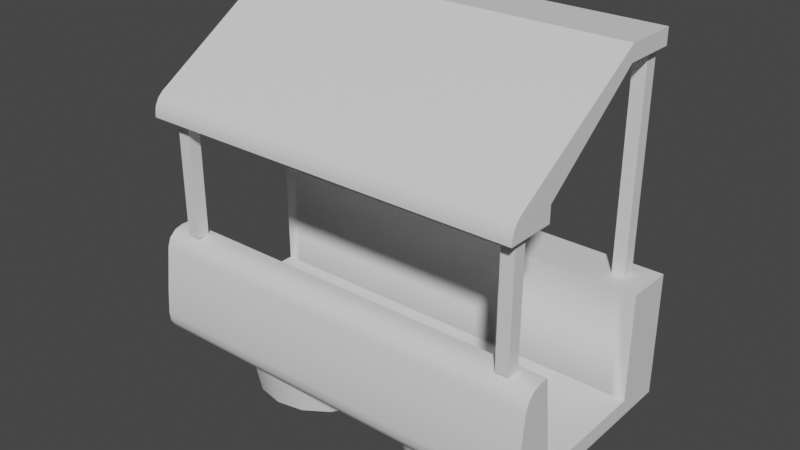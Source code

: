 # Source: shop.blend  (saved by Blender 2.80.75; exported with 4.5.12 LTS)
import bpy
from mathutils import Matrix  # noqa: F401  (used for matrix-valued properties, if any)

bpy.ops.wm.read_factory_settings(use_empty=True)
scene = bpy.context.scene
scene.name = 'Scene'

# ---- collections
col_collection = bpy.data.collections.new('Collection'); scene.collection.children.link(col_collection)

# ---- materials (node trees are filled in below, after node groups)
mat_main = bpy.data.materials.new('Main')
mat_main.use_transparent_shadow = False
mat_tone = bpy.data.materials.new('Tone')
mat_tone.use_transparent_shadow = False
mat_roof = bpy.data.materials.new('Roof')
mat_roof.use_transparent_shadow = False
mat_metal = bpy.data.materials.new('Metal')
mat_metal.use_transparent_shadow = False

# ---- node groups
ng_auto_smooth = bpy.data.node_groups.new('Auto Smooth', 'GeometryNodeTree')
_s = ng_auto_smooth.interface.new_socket(name='Geometry', in_out='OUTPUT', socket_type='NodeSocketGeometry')
_s = ng_auto_smooth.interface.new_socket(name='Geometry', in_out='INPUT', socket_type='NodeSocketGeometry')
_s = ng_auto_smooth.interface.new_socket(name='Angle', in_out='INPUT', socket_type='NodeSocketFloat')
_s.subtype = 'ANGLE'
_s.min_value = 0.0
_s.max_value = 3.142
ng_auto_smooth.is_modifier = True
_N = ng_auto_smooth.nodes; _L = ng_auto_smooth.links
n0 = _N.new('NodeGroupOutput'); n0.name = 'Group Output'; n0.location = (480, -100)
n1 = _N.new('NodeGroupInput'); n1.name = 'Group Input'; n1.location = (-420, -300)
n2 = _N.new('NodeGroupInput'); n2.name = 'Group Input.001'; n2.location = (-60, -100)
n3 = _N.new('GeometryNodeSetShadeSmooth'); n3.name = 'Set Shade Smooth'; n3.location = (120, -100)
n3.domain = 'EDGE'
n4 = _N.new('GeometryNodeSetShadeSmooth'); n4.name = 'Set Shade Smooth.001'; n4.location = (300, -100)
n5 = _N.new('GeometryNodeInputMeshEdgeAngle'); n5.name = 'Edge Angle'; n5.location = (-420, -220)
n6 = _N.new('GeometryNodeInputEdgeSmooth'); n6.name = 'Is Edge Smooth'; n6.location = (-60, -160)
n7 = _N.new('GeometryNodeInputShadeSmooth'); n7.name = 'Is Face Smooth'; n7.location = (-240, -340)
n8 = _N.new('FunctionNodeBooleanMath'); n8.name = 'Boolean Math'; n8.location = (-60, -220)
n9 = _N.new('FunctionNodeCompare'); n9.name = 'Compare'; n9.location = (-240, -180)
n9.operation = 'LESS_EQUAL'
_L.new(n5.outputs[0], n9.inputs[0])
_L.new(n4.outputs[0], n0.inputs[0])
_L.new(n1.outputs[1], n9.inputs[1])
_L.new(n9.outputs[0], n8.inputs[0])
_L.new(n7.outputs[0], n8.inputs[1])
_L.new(n2.outputs[0], n3.inputs[0])
_L.new(n6.outputs[0], n3.inputs[1])
_L.new(n3.outputs[0], n4.inputs[0])
_L.new(n8.outputs[0], n3.inputs[2])
n0.is_active_output = True

# ---- material node trees
mat_main.use_nodes = True; mat_main.node_tree.nodes.clear()
_N = mat_main.node_tree.nodes; _L = mat_main.node_tree.links
n0 = _N.new('ShaderNodeOutputMaterial'); n0.name = 'Material Output'; n0.location = (300, 300)
n1 = _N.new('ShaderNodeBsdfPrincipled'); n1.name = 'Principled BSDF'; n1.location = (10, 300)
n1.distribution = 'GGX'
n1.subsurface_method = 'BURLEY'
n1.inputs[3].default_value = 1.45
n1.inputs[27].default_value = (0.0, 0.0, 0.0, 1.0)
n1.inputs[28].default_value = 1.0
_L.new(n1.outputs[0], n0.inputs[0])
n0.is_active_output = True
mat_tone.use_nodes = True; mat_tone.node_tree.nodes.clear()
_N = mat_tone.node_tree.nodes; _L = mat_tone.node_tree.links
n0 = _N.new('ShaderNodeOutputMaterial'); n0.name = 'Material Output'; n0.location = (300, 300)
n1 = _N.new('ShaderNodeBsdfPrincipled'); n1.name = 'Principled BSDF'; n1.location = (10, 300)
n1.distribution = 'GGX'
n1.subsurface_method = 'BURLEY'
n1.inputs[3].default_value = 1.45
n1.inputs[27].default_value = (0.0, 0.0, 0.0, 1.0)
n1.inputs[28].default_value = 1.0
_L.new(n1.outputs[0], n0.inputs[0])
n0.is_active_output = True
mat_roof.use_nodes = True; mat_roof.node_tree.nodes.clear()
_N = mat_roof.node_tree.nodes; _L = mat_roof.node_tree.links
n0 = _N.new('ShaderNodeOutputMaterial'); n0.name = 'Material Output'; n0.location = (300, 300)
n1 = _N.new('ShaderNodeBsdfPrincipled'); n1.name = 'Principled BSDF'; n1.location = (10, 300)
n1.distribution = 'GGX'
n1.subsurface_method = 'BURLEY'
n1.inputs[3].default_value = 1.45
n1.inputs[27].default_value = (0.0, 0.0, 0.0, 1.0)
n1.inputs[28].default_value = 1.0
_L.new(n1.outputs[0], n0.inputs[0])
n0.is_active_output = True
mat_metal.use_nodes = True; mat_metal.node_tree.nodes.clear()
_N = mat_metal.node_tree.nodes; _L = mat_metal.node_tree.links
n0 = _N.new('ShaderNodeOutputMaterial'); n0.name = 'Material Output'; n0.location = (300, 300)
n1 = _N.new('ShaderNodeBsdfPrincipled'); n1.name = 'Principled BSDF'; n1.location = (10, 300)
n1.distribution = 'GGX'
n1.subsurface_method = 'BURLEY'
n1.inputs[3].default_value = 1.45
n1.inputs[27].default_value = (0.0, 0.0, 0.0, 1.0)
n1.inputs[28].default_value = 1.0
_L.new(n1.outputs[0], n0.inputs[0])
n0.is_active_output = True

# ---- world
world_world = bpy.data.worlds.new('World'); scene.world = world_world
world_world.use_nodes = True; world_world.node_tree.nodes.clear()
_N = world_world.node_tree.nodes; _L = world_world.node_tree.links
n0 = _N.new('ShaderNodeOutputWorld'); n0.name = 'World Output'; n0.location = (300, 300)
n1 = _N.new('ShaderNodeBackground'); n1.name = 'Background'; n1.location = (10, 300)
n1.inputs[0].default_value = (0.05088, 0.05088, 0.05088, 1.0)
_L.new(n1.outputs[0], n0.inputs[0])
n0.is_active_output = True
world_world.color = (0.05088, 0.05088, 0.05088)
world_world.use_sun_shadow = False
world_world.sun_shadow_jitter_overblur = 0.0

# ---- meshes
me_cube = bpy.data.meshes.new('Cube')
me_cube.from_pydata([(3.557, -0.3667, 2.552), (3.557, -0.3667, 0.0), (3.557, -0.6333, 2.552), (3.557, -0.6333, 0.0), (3.422, -0.9201, -1.317), (4.0, 0.0, -2.0), (4.0, -0.2339, 0.0), (0.0, 0.0, -2.0), (0.0, -0.2339, 0.0), (0.0, -0.9201, -1.317), (3.824, -0.6333, 0.0), (3.824, -0.6333, 2.552), (3.824, -0.3667, 0.0), (3.824, -0.3667, 2.552), (4.0, -1.0, 2.552), (4.0, 0.0, 2.552), (4.0, 0.0, 2.881), (0.0, 0.0, 2.552), (0.0, 0.0, 2.881), (0.0, -1.0, 2.552), (4.0, 2.127, 4.859), (0.0, 2.127, 4.859), (4.0, 2.127, 4.534), (0.0, 2.127, 4.534), (3.557, 3.248, 4.534), (3.557, 3.248, 0.0), (3.557, 2.981, 4.534), (3.557, 2.981, 0.0), (3.824, 2.981, 0.0), (3.824, 2.981, 4.534), (3.824, 3.248, 0.0), (3.824, 3.248, 4.534), (4.0, 3.248, 4.859), (0.0, 3.248, 4.859), (0.0, 3.248, 4.534), (4.0, 3.248, 4.534), (4.0, 2.551, -2.0), (4.0, 2.551, 0.2379), (3.422, 3.551, -2.0), (3.422, 3.551, 0.2379), (0.0, 3.551, -2.0), (0.0, 3.551, 0.2379), (0.0, 2.551, -2.0), (0.0, 2.551, 0.2379), (3.422, 0.0, -2.343), (0.0, 0.0, -2.343), (3.778, 2.551, -2.121), (3.422, 3.551, -2.343), (0.0, 2.551, -2.343), (0.0, 3.551, -2.343), (4.298, -0.9201, -1.317), (4.298, 0.0, -2.0), (4.298, -0.2339, 0.0), (2.0, 2.766, -3.415), (2.0, 2.984, -2.292), (2.57, 2.653, -3.415), (2.654, 2.854, -2.292), (3.054, 2.33, -3.415), (3.208, 2.483, -2.292), (3.377, 1.846, -3.415), (3.578, 1.929, -2.292), (3.491, 1.276, -3.415), (3.708, 1.276, -2.292), (3.377, 0.7052, -3.415), (3.578, 0.622, -2.292), (3.054, 0.2215, -3.415), (3.208, 0.06789, -2.292), (2.57, -0.1016, -3.415), (2.654, -0.3024, -2.292), (2.0, -0.2151, -3.415), (2.0, -0.4324, -2.292), (1.43, -0.1016, -3.415), (1.346, -0.3024, -2.292), (0.9459, 0.2215, -3.415), (0.7922, 0.06789, -2.292), (0.6227, 0.7052, -3.415), (0.422, 0.622, -2.292), (0.5092, 1.276, -3.415), (0.292, 1.276, -2.292), (0.6227, 1.846, -3.415), (0.422, 1.929, -2.292), (0.9459, 2.33, -3.415), (0.7922, 2.483, -2.292), (1.43, 2.653, -3.415), (1.346, 2.854, -2.292), (3.422, -0.9595, -1.823), (3.422, -0.4788, -2.343), (3.422, -0.9354, -2.022), (3.422, -0.8355, -2.191), (3.422, -0.6752, -2.303), (0.0, -0.4788, -2.343), (0.0, -0.9595, -1.823), (0.0, -0.6752, -2.303), (0.0, -0.8355, -2.191), (0.0, -0.9354, -2.022), (4.298, 3.551, 0.2379), (4.298, 3.551, -2.0), (4.298, 2.551, -2.0), (4.298, 2.551, 0.2379), (4.298, 2.551, -2.343), (4.298, 3.551, -2.343), (4.298, 0.0, -2.343), (4.298, -0.4788, -2.343), (4.298, -0.6752, -2.303), (4.298, -0.8355, -2.191), (4.298, -0.9354, -2.022), (4.298, -0.9595, -1.823), (3.805, -0.4138, 0.0), (3.422, -0.807, -0.3499), (3.614, -0.5955, -0.04688), (3.474, -0.7394, -0.175), (0.0, -0.807, -0.3499), (0.0, -0.4138, 0.0), (0.0, -0.7394, -0.175), (0.0, -0.5955, -0.04688), (4.298, -0.4138, 0.0), (4.298, -0.807, -0.3499), (4.298, -0.5955, -0.04688), (4.298, -0.7394, -0.175), (4.0, -0.7963, 3.009), (4.0, -1.0, 2.64), (4.0, -0.759, 2.881), (4.0, -0.8982, 2.913), (4.0, -0.9727, 2.777), (0.0, -1.0, 2.64), (0.0, -0.7963, 3.009), (0.0, -0.9727, 2.777), (0.0, -0.8982, 2.913)], [], [(10, 11, 2, 3), (7, 8, 6, 5), (4, 108, 111, 9), (12, 13, 11, 10), (40, 38, 47, 49), (1, 0, 13, 12), (108, 4, 50, 116), (1, 12, 10, 3), (51, 52, 115, 117, 118, 116, 50), (3, 2, 0, 1), (13, 0, 2, 11), (17, 18, 16, 15), (14, 120, 124, 19), (17, 15, 14, 19), (125, 119, 20, 21), (16, 18, 23, 22), (23, 21, 33, 34), (15, 16, 121, 120, 14), (28, 29, 26, 27), (30, 31, 29, 28), (25, 24, 31, 30), (25, 30, 28, 27), (27, 26, 24, 25), (31, 24, 26, 29), (32, 35, 34, 33), (22, 23, 34, 35), (21, 20, 32, 33), (20, 22, 35, 32), (40, 41, 39, 38), (4, 85, 106, 50), (9, 7, 45, 90, 92, 93, 94, 91), (39, 41, 43, 37), (36, 37, 43, 42), (4, 9, 91, 85), (49, 47, 46, 48), (86, 44, 101, 102), (6, 8, 112, 107), (37, 36, 97, 98), (42, 40, 49, 48), (42, 36, 46, 48), (7, 5, 36, 42), (45, 7, 42, 48), (44, 45, 48, 46), (53, 54, 56, 55), (55, 56, 58, 57), (57, 58, 60, 59), (59, 60, 62, 61), (61, 62, 64, 63), (63, 64, 66, 65), (65, 66, 68, 67), (67, 68, 70, 69), (69, 70, 72, 71), (71, 72, 74, 73), (73, 74, 76, 75), (75, 76, 78, 77), (77, 78, 80, 79), (79, 80, 82, 81), (56, 54, 84, 82, 80, 78, 76, 74, 72, 70, 68, 66, 64, 62, 60, 58), (81, 82, 84, 83), (83, 84, 54, 53), (53, 55, 57, 59, 61, 63, 65, 67, 69, 71, 73, 75, 77, 79, 81, 83), (90, 86, 89, 92), (92, 89, 88, 93), (93, 88, 87, 94), (94, 87, 85, 91), (45, 44, 86, 90), (96, 95, 98, 97), (51, 101, 99, 97), (96, 97, 99, 100), (51, 50, 106, 105, 104, 103, 102, 101), (46, 47, 100, 99), (87, 88, 104, 105), (89, 86, 102, 103), (44, 46, 99, 101), (36, 5, 51, 97), (38, 39, 95, 96), (85, 87, 105, 106), (5, 6, 52, 51), (88, 89, 103, 104), (39, 37, 98, 95), (47, 38, 96, 100), (108, 116, 118, 110), (110, 118, 117, 109), (109, 117, 115, 107), (107, 112, 114, 109), (109, 114, 113, 110), (110, 113, 111, 108), (6, 107, 115, 52), (119, 122, 121), (122, 123, 121), (123, 120, 121), (119, 125, 127, 122), (122, 127, 126, 123), (123, 126, 124, 120), (16, 22, 20, 119, 121)])
me_cube.polygons.foreach_set('use_smooth', [True] * 95)
me_cube.polygons.foreach_set('material_index', [1, 0, 0, 1, 0, 1, 0, 1, 0, 1, 1, 2, 2, 2, 2, 2, 2, 2, 1, 1, 1, 1, 1, 1, 2, 2, 2, 2, 0, 0, 0, 0, 0, 0, 0, 0, 0, 0, 0, 0, 0, 0, 0, 3, 3, 3, 3, 3, 3, 3, 3, 3, 3, 3, 3, 3, 3, 3, 3, 3, 3, 0, 0, 0, 0, 0, 0, 0, 0, 0, 0, 0, 0, 0, 0, 0, 0, 0, 0, 0, 0, 0, 0, 0, 0, 0, 0, 0, 2, 2, 2, 2, 2, 2, 2])
_uv = me_cube.uv_layers.new(name='UVMap')
_uv.uv.foreach_set('vector', [0.375, 0.0, 0.625, 0.0, 0.625, 0.25, 0.375, 0.25, 0.375, 0.375, 0.625, 0.375, 0.625, 0.5, 0.375, 0.5, 0.4604, 0.7681, 0.5879, 0.7614, 0.5813, 0.875, 0.4604, 0.875, 0.375, 0.25, 0.625, 0.25, 0.625, 0.5, 0.375, 0.5, 0.375, 0.375, 0.375, 0.4819, 0.366, 0.491, 0.375, 0.375, 0.375, 0.5, 0.625, 0.5, 0.625, 0.75, 0.375, 0.75, 0.5879, 0.7614, 0.4604, 0.7681, 0.4604, 0.75, 0.5813, 0.75, 0.375, 0.75, 0.625, 0.75, 0.625, 1.0, 0.375, 1.0, 0.375, 0.5, 0.625, 0.5, 0.625, 0.5845, 0.623, 0.6698, 0.6036, 0.7435, 0.5813, 0.75, 0.4604, 0.75, 0.125, 0.5, 0.375, 0.5, 0.375, 0.75, 0.125, 0.75, 0.625, 0.5, 0.875, 0.5, 0.875, 0.75, 0.625, 0.75, 0.375, 0.375, 0.625, 0.375, 0.625, 0.5, 0.375, 0.5, 0.375, 0.75, 0.4418, 0.75, 0.4418, 0.875, 0.375, 0.875, 0.25, 0.5, 0.375, 0.5, 0.375, 0.75, 0.25, 0.75, 0.625, 0.875, 0.625, 0.75, 0.625, 0.75, 0.625, 0.875, 0.625, 0.5, 0.625, 0.375, 0.625, 0.375, 0.625, 0.5, 0.0, 0.0, 0.0, 0.0, 0.0, 0.0, 0.0, 0.0, 0.375, 0.5, 0.625, 0.5, 0.625, 0.6897, 0.4418, 0.75, 0.375, 0.75, 0.375, 0.0, 0.625, 0.0, 0.625, 0.25, 0.375, 0.25, 0.375, 0.25, 0.625, 0.25, 0.625, 0.5, 0.375, 0.5, 0.375, 0.5, 0.625, 0.5, 0.625, 0.75, 0.375, 0.75, 0.375, 0.75, 0.625, 0.75, 0.625, 1.0, 0.375, 1.0, 0.125, 0.5, 0.375, 0.5, 0.375, 0.75, 0.125, 0.75, 0.625, 0.5, 0.875, 0.5, 0.875, 0.75, 0.625, 0.75, 0.625, 0.75, 0.625, 0.5, 0.625, 0.375, 0.625, 0.875, 0.625, 0.5, 0.625, 0.375, 0.625, 0.375, 0.625, 0.5, 0.625, 0.875, 0.625, 0.75, 0.625, 0.75, 0.625, 0.875, 0.625, 0.75, 0.625, 0.5, 0.625, 0.5, 0.625, 0.75, 0.375, 0.375, 0.625, 0.375, 0.634, 0.491, 0.375, 0.4819, 0.4604, 0.7681, 0.4182, 0.7681, 0.4182, 0.75, 0.4604, 0.75, 0.0, 0.0, 0.0, 0.0, 0.0, 0.0, 0.0, 0.0, 0.0, 0.0, 0.0, 0.0, 0.0, 0.0, 0.0, 0.0, 0.634, 0.491, 0.75, 0.5, 0.75, 0.75, 0.625, 0.75, 0.375, 0.75, 0.625, 0.75, 0.625, 0.875, 0.375, 0.875, 0.4604, 0.7681, 0.4604, 0.875, 0.4182, 0.875, 0.4182, 0.7681, 0.25, 0.5, 0.366, 0.491, 0.3681, 0.75, 0.25, 0.75, 0.3569, 0.6197, 0.3569, 0.5, 0.375, 0.5, 0.375, 0.6197, 0.625, 0.5, 0.75, 0.5, 0.75, 0.5845, 0.6281, 0.5876, 0.625, 0.75, 0.375, 0.75, 0.375, 0.75, 0.625, 0.75, 0.0, 0.0, 0.0, 0.0, 0.0, 0.0, 0.0, 0.0, 0.375, 0.375, 0.375, 0.5, 0.375, 0.4931, 0.375, 0.375, 0.375, 0.375, 0.375, 0.5, 0.375, 0.5, 0.375, 0.375, 0.0, 0.0, 0.0, 0.0, 0.0, 0.0, 0.0, 0.0, 0.3569, 0.5, 0.25, 0.5, 0.25, 0.5, 0.375, 0.4931, 1.0, 0.5, 1.0, 1.0, 0.9375, 1.0, 0.9375, 0.5, 0.9375, 0.5, 0.9375, 1.0, 0.875, 1.0, 0.875, 0.5, 0.875, 0.5, 0.875, 1.0, 0.8125, 1.0, 0.8125, 0.5, 0.8125, 0.5, 0.8125, 1.0, 0.75, 1.0, 0.75, 0.5, 0.75, 0.5, 0.75, 1.0, 0.6875, 1.0, 0.6875, 0.5, 0.6875, 0.5, 0.6875, 1.0, 0.625, 1.0, 0.625, 0.5, 0.625, 0.5, 0.625, 1.0, 0.5625, 1.0, 0.5625, 0.5, 0.5625, 0.5, 0.5625, 1.0, 0.5, 1.0, 0.5, 0.5, 0.5, 0.5, 0.5, 1.0, 0.4375, 1.0, 0.4375, 0.5, 0.4375, 0.5, 0.4375, 1.0, 0.375, 1.0, 0.375, 0.5, 0.375, 0.5, 0.375, 1.0, 0.3125, 1.0, 0.3125, 0.5, 0.3125, 0.5, 0.3125, 1.0, 0.25, 1.0, 0.25, 0.5, 0.25, 0.5, 0.25, 1.0, 0.1875, 1.0, 0.1875, 0.5, 0.1875, 0.5, 0.1875, 1.0, 0.125, 1.0, 0.125, 0.5, 0.3418, 0.4717, 0.25, 0.49, 0.1582, 0.4717, 0.08029, 0.4197, 0.02827, 0.3418, 0.01, 0.25, 0.02827, 0.1582, 0.08029, 0.08029, 0.1582, 0.02827, 0.25, 0.01, 0.3418, 0.02827, 0.4197, 0.08029, 0.4717, 0.1582, 0.49, 0.25, 0.4717, 0.3418, 0.4197, 0.4197, 0.125, 0.5, 0.125, 1.0, 0.0625, 1.0, 0.0625, 0.5, 0.0625, 0.5, 0.0625, 1.0, 0.0, 1.0, 0.0, 0.5, 0.75, 0.49, 0.8418, 0.4717, 0.9197, 0.4197, 0.9717, 0.3418, 0.99, 0.25, 0.9717, 0.1582, 0.9197, 0.08029, 0.8418, 0.02827, 0.75, 0.01, 0.6582, 0.02827, 0.5803, 0.08029, 0.5283, 0.1582, 0.51, 0.25, 0.5283, 0.3418, 0.5803, 0.4197, 0.6582, 0.4717, 0.25, 0.6197, 0.3569, 0.6197, 0.3569, 0.6688, 0.25, 0.6688, 0.25, 0.6688, 0.3569, 0.6688, 0.366, 0.759, 0.25, 0.75, 0.375, 0.875, 0.366, 0.759, 0.4019, 0.7681, 0.4019, 0.875, 0.4019, 0.875, 0.4019, 0.7681, 0.4182, 0.7681, 0.4182, 0.875, 0.25, 0.5, 0.3569, 0.5, 0.3569, 0.6197, 0.25, 0.6197, 0.375, 0.5, 0.625, 0.5, 0.625, 0.75, 0.375, 0.75, 0.375, 0.5, 0.375, 0.5, 0.375, 0.5, 0.375, 0.5, 0.375, 0.5, 0.375, 0.75, 0.375, 0.75, 0.375, 0.5, 0.375, 0.5, 0.4604, 0.75, 0.4182, 0.75, 0.4011, 0.7399, 0.3862, 0.7115, 0.3776, 0.6694, 0.375, 0.6197, 0.375, 0.5, 0.3681, 0.75, 0.366, 0.491, 0.375, 0.5, 0.375, 0.75, 0.4019, 0.7681, 0.366, 0.759, 0.375, 0.75, 0.4019, 0.75, 0.3569, 0.6688, 0.3569, 0.6197, 0.375, 0.6197, 0.375, 0.6688, 0.3569, 0.5, 0.375, 0.4931, 0.375, 0.5, 0.375, 0.5, 0.375, 0.5, 0.375, 0.5, 0.375, 0.5, 0.375, 0.5, 0.375, 0.4819, 0.634, 0.491, 0.625, 0.5, 0.375, 0.5, 0.4182, 0.7681, 0.4019, 0.7681, 0.4019, 0.75, 0.4182, 0.75, 0.375, 0.5, 0.625, 0.5, 0.625, 0.5, 0.375, 0.5, 0.366, 0.759, 0.3569, 0.6688, 0.375, 0.6688, 0.375, 0.75, 0.634, 0.491, 0.625, 0.75, 0.625, 0.75, 0.625, 0.5, 0.366, 0.491, 0.375, 0.4819, 0.375, 0.5, 0.375, 0.5, 0.5879, 0.7614, 0.5813, 0.75, 0.6036, 0.7435, 0.6113, 0.7595, 0.6113, 0.7595, 0.6036, 0.7435, 0.623, 0.6698, 0.6311, 0.6759, 0.6311, 0.6759, 0.623, 0.6698, 0.625, 0.5845, 0.6281, 0.5876, 0.6281, 0.5876, 0.75, 0.5845, 0.75, 0.6698, 0.6309, 0.676, 0.6309, 0.676, 0.75, 0.6698, 0.75, 0.75, 0.634, 0.759, 0.6117, 0.7585, 0.6038, 0.875, 0.5813, 0.875, 0.5879, 0.7614, 0.625, 0.5, 0.6281, 0.5876, 0.625, 0.5845, 0.625, 0.5, 0.625, 0.75, 0.625, 0.75, 0.625, 0.6897, 0.625, 0.75, 0.625, 0.75, 0.625, 0.6897, 0.625, 0.75, 0.625, 0.75, 0.625, 0.6897, 0.625, 0.75, 0.625, 0.875, 0.625, 0.875, 0.625, 0.75, 0.625, 0.75, 0.625, 0.875, 0.5465, 0.875, 0.5465, 0.75, 0.5465, 0.75, 0.5465, 0.875, 0.4418, 0.875, 0.4418, 0.75, 0.625, 0.5, 0.625, 0.5, 0.625, 0.75, 0.625, 0.75, 0.625, 0.6897])
me_cube.materials.append(mat_main)
me_cube.materials.append(mat_tone)
me_cube.materials.append(mat_roof)
me_cube.materials.append(mat_metal)
me_cube.use_remesh_preserve_volume = False
me_cube.use_remesh_preserve_attributes = False
me_cube.use_mirror_vertex_groups = False
me_cube.update()

# ---- objects
ob_cube = bpy.data.objects.new('Cube', me_cube)

# ---- transforms, parenting, visibility, modifiers, constraints
ob_cube.location = (0.0, 0.0, 0.0)
ob_cube.lineart.crease_threshold = 0.0
_m = ob_cube.modifiers.new('Mirror', 'MIRROR')
_m = ob_cube.modifiers.new('Auto Smooth', 'NODES')
_m.node_group = ng_auto_smooth
_gi = [s.identifier for s in ng_auto_smooth.interface.items_tree if s.item_type == 'SOCKET' and s.in_out == 'INPUT']
_m[_gi[1]] = 0.5236  # Angle

# ---- collection membership
col_collection.objects.link(ob_cube)

# ---- scene / render settings (as saved in the file)
scene.frame_start = 1; scene.frame_end = 250; scene.frame_set(1)
scene.render.engine = 'BLENDER_EEVEE_NEXT'
scene.cycles.use_denoising = False
scene.cycles.samples = 128
scene.cycles.sampling_pattern = 'TABULATED_SOBOL'
scene.cycles.use_adaptive_sampling = False
scene.cycles.use_light_tree = False
scene.eevee.use_gtao = True
scene.eevee.gtao_quality = 1.0
scene.eevee.gtao_distance = 0.43
scene.eevee.fast_gi_quality = 1.0
scene.view_settings.view_transform = 'Filmic'
bpy.context.view_layer.update()

# ---- added for rendering (the .blend has no active camera and no usable light): camera, sun
cam_auto = bpy.data.cameras.new('AutoCamera')
cam_auto.lens = 50.0
cam_auto.sensor_width = 36.0
cam_auto.clip_end = 1000.0
ob_auto_camera = bpy.data.objects.new('AutoCamera', cam_auto)
scene.collection.objects.link(ob_auto_camera)
ob_auto_camera.location = (11.8148, -12.9022, 10.1739)
ob_auto_camera.rotation_euler = (1.09748, -7.21219e-08, 0.694738)
scene.camera = ob_auto_camera
light_auto_sun = bpy.data.lights.new('AutoSun', 'SUN')
light_auto_sun.energy = 3.0
light_auto_sun.angle = 0.0523599
ob_auto_sun = bpy.data.objects.new('AutoSun', light_auto_sun)
scene.collection.objects.link(ob_auto_sun)
ob_auto_sun.rotation_euler = (0.872665, 0.174533, 0.523599)
bpy.context.view_layer.update()
